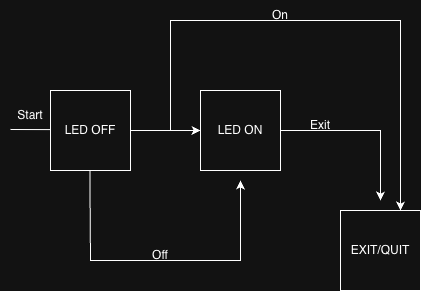

The diagram above was exported from draw.io. Its source (the exported page's mxGraphModel, read from the mxfile embedded in the PNG):
<mxGraphModel dx="413" dy="809" grid="1" gridSize="10" guides="1" tooltips="1" connect="1" arrows="1" fold="1" page="1" pageScale="1" pageWidth="850" pageHeight="1100" math="0" shadow="0">
  <root>
    <mxCell id="0" />
    <mxCell id="1" parent="0" />
    <mxCell id="AMQOQZpBgS4ZiVwre0Kn-6" style="edgeStyle=orthogonalEdgeStyle;rounded=0;orthogonalLoop=1;jettySize=auto;html=1;entryX=0;entryY=0.5;entryDx=0;entryDy=0;" edge="1" parent="1" source="AMQOQZpBgS4ZiVwre0Kn-1" target="AMQOQZpBgS4ZiVwre0Kn-2">
      <mxGeometry relative="1" as="geometry" />
    </mxCell>
    <mxCell id="AMQOQZpBgS4ZiVwre0Kn-8" style="edgeStyle=orthogonalEdgeStyle;rounded=0;orthogonalLoop=1;jettySize=auto;html=1;entryX=0.75;entryY=0;entryDx=0;entryDy=0;" edge="1" parent="1" source="AMQOQZpBgS4ZiVwre0Kn-1" target="AMQOQZpBgS4ZiVwre0Kn-3">
      <mxGeometry relative="1" as="geometry">
        <mxPoint x="440" y="120" as="targetPoint" />
        <Array as="points">
          <mxPoint x="220" y="230" />
          <mxPoint x="220" y="120" />
          <mxPoint x="450" y="120" />
        </Array>
      </mxGeometry>
    </mxCell>
    <mxCell id="AMQOQZpBgS4ZiVwre0Kn-10" style="edgeStyle=orthogonalEdgeStyle;rounded=0;orthogonalLoop=1;jettySize=auto;html=1;" edge="1" parent="1">
      <mxGeometry relative="1" as="geometry">
        <mxPoint x="290" y="280" as="targetPoint" />
        <mxPoint x="139.55" y="270" as="sourcePoint" />
        <Array as="points">
          <mxPoint x="140" y="300" />
          <mxPoint x="140" y="300" />
          <mxPoint x="290" y="360" />
        </Array>
      </mxGeometry>
    </mxCell>
    <mxCell id="AMQOQZpBgS4ZiVwre0Kn-1" value="LED OFF" style="whiteSpace=wrap;html=1;aspect=fixed;" vertex="1" parent="1">
      <mxGeometry x="100" y="190" width="80" height="80" as="geometry" />
    </mxCell>
    <mxCell id="AMQOQZpBgS4ZiVwre0Kn-7" style="edgeStyle=orthogonalEdgeStyle;rounded=0;orthogonalLoop=1;jettySize=auto;html=1;" edge="1" parent="1" source="AMQOQZpBgS4ZiVwre0Kn-2">
      <mxGeometry relative="1" as="geometry">
        <mxPoint x="430" y="300" as="targetPoint" />
      </mxGeometry>
    </mxCell>
    <mxCell id="AMQOQZpBgS4ZiVwre0Kn-2" value="LED ON" style="whiteSpace=wrap;html=1;aspect=fixed;" vertex="1" parent="1">
      <mxGeometry x="250" y="190" width="80" height="80" as="geometry" />
    </mxCell>
    <mxCell id="AMQOQZpBgS4ZiVwre0Kn-3" value="EXIT/QUIT" style="whiteSpace=wrap;html=1;aspect=fixed;" vertex="1" parent="1">
      <mxGeometry x="390" y="310" width="80" height="80" as="geometry" />
    </mxCell>
    <mxCell id="AMQOQZpBgS4ZiVwre0Kn-4" value="" style="endArrow=none;html=1;rounded=0;" edge="1" parent="1">
      <mxGeometry width="50" height="50" relative="1" as="geometry">
        <mxPoint x="60" y="229" as="sourcePoint" />
        <mxPoint x="100" y="229.09" as="targetPoint" />
      </mxGeometry>
    </mxCell>
    <mxCell id="AMQOQZpBgS4ZiVwre0Kn-5" value="Start" style="text;html=1;whiteSpace=wrap;strokeColor=none;fillColor=none;align=center;verticalAlign=middle;rounded=0;" vertex="1" parent="1">
      <mxGeometry x="50" y="200" width="60" height="30" as="geometry" />
    </mxCell>
    <mxCell id="AMQOQZpBgS4ZiVwre0Kn-14" value="Off" style="text;html=1;whiteSpace=wrap;strokeColor=none;fillColor=none;align=center;verticalAlign=middle;rounded=0;" vertex="1" parent="1">
      <mxGeometry x="180" y="340" width="60" height="30" as="geometry" />
    </mxCell>
    <mxCell id="AMQOQZpBgS4ZiVwre0Kn-16" value="On" style="text;html=1;whiteSpace=wrap;strokeColor=none;fillColor=none;align=center;verticalAlign=middle;rounded=0;" vertex="1" parent="1">
      <mxGeometry x="300" y="100" width="60" height="30" as="geometry" />
    </mxCell>
    <mxCell id="AMQOQZpBgS4ZiVwre0Kn-17" value="Exit" style="text;html=1;whiteSpace=wrap;strokeColor=none;fillColor=none;align=center;verticalAlign=middle;rounded=0;" vertex="1" parent="1">
      <mxGeometry x="340" y="210" width="60" height="30" as="geometry" />
    </mxCell>
  </root>
</mxGraphModel>